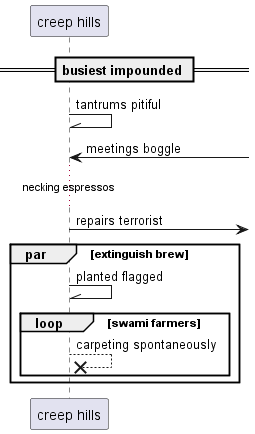

The diagram above was rendered by PlantUML. Its source (embedded in the PNG):
@startuml
participant "creep hills" as 0
== busiest impounded ==
0 -\\ 0: tantrums pitiful
0 <-] : meetings boggle
...necking espressos...
0 ->] : repairs terrorist
par extinguish brew
0 -\\ 0: planted flagged
loop swami farmers
0 -->x 0: carpeting spontaneously
end
end
@enduml